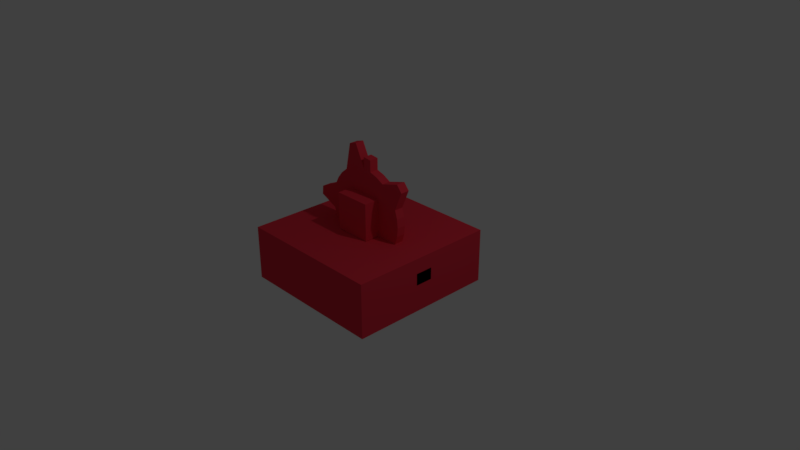 # Source: SM_Trap_02_SawTooth.blend  (saved by Blender 2.79.0; exported with 4.5.12 LTS)
import bpy
from mathutils import Matrix  # noqa: F401  (used for matrix-valued properties, if any)

bpy.ops.wm.read_factory_settings(use_empty=True)
scene = bpy.context.scene
scene.name = 'Scene'

# ---- collections
col_collection_1 = bpy.data.collections.new('Collection 1'); scene.collection.children.link(col_collection_1)

# ---- materials (node trees are filled in below, after node groups)
mat_material = bpy.data.materials.new('Material')
mat_material.alpha_threshold = 0.0
mat_material.use_transparent_shadow = False
mat_material.diffuse_color = (0.8, 0.03754, 0.06514, 1.0)
mat_material.roughness = 0.5
mat_material.line_color = (0.0, 0.0, 0.0, 1.0)

# ---- material node trees

# ---- world
world_world = bpy.data.worlds.new('World'); scene.world = world_world
world_world.color = (0.05088, 0.05088, 0.05088)
world_world.use_sun_shadow = False
world_world.sun_shadow_jitter_overblur = 0.0
world_world.cycles.sampling_method = 'MANUAL'

# ---- cameras
cam_camera = bpy.data.cameras.new('Camera')
cam_camera.clip_end = 100.0
cam_camera.lens = 35.0
cam_camera.sensor_width = 32.0
cam_camera.sensor_height = 18.0
cam_camera.ortho_scale = 7.314
cam_camera.dof.focus_distance = 0.0
cam_camera.dof.aperture_fstop = 128.0

# ---- lights
light_lamp = bpy.data.lights.new('Lamp', 'POINT')
light_lamp.transmission_factor = 0.0
light_lamp.cutoff_distance = 30.0
light_lamp.energy = 100.0
light_lamp.shadow_buffer_clip_start = 1.001
light_lamp.shadow_soft_size = 0.1
light_lamp.shadow_maximum_resolution = 0.006
light_lamp.use_absolute_resolution = True

# ---- meshes
me_cube_001 = bpy.data.meshes.new('Cube.001')
me_cube_001.from_pydata([(-1.0, -0.12, -4.768e-09), (-1.0, -0.12, 0.16), (-1.0, 0.12, -4.768e-09), (-1.0, 0.12, 0.16), (1.0, -0.12, -4.768e-09), (1.0, -0.12, 0.16), (1.0, 0.12, -4.768e-09), (1.0, 0.12, 0.16)], [], [(0, 1, 3, 2), (2, 3, 7, 6), (6, 7, 5, 4), (4, 5, 1, 0), (2, 6, 4, 0), (7, 3, 1, 5)])
me_cube_001.materials.append(mat_material)
me_cube_001.use_remesh_preserve_volume = False
me_cube_001.use_remesh_preserve_attributes = False
me_cube_001.use_mirror_vertex_groups = False
me_cube_001.update()
me_cylinder = bpy.data.meshes.new('Cylinder')
me_cylinder.from_pydata([(-0.007154, 0.12, 0.5866), (-0.007154, -6.035e-06, 0.5866), (0.1099, 0.12, 0.5751), (0.1099, -6.035e-06, 0.5751), (0.2225, 0.12, 0.5409), (0.2225, -6.031e-06, 0.5409), (0.3262, 0.12, 0.4855), (0.3262, -6.031e-06, 0.4855), (0.5829, 0.12, 0.5629), (0.5829, -6.028e-06, 0.5629), (0.6575, 0.12, 0.472), (0.6575, -6.02e-06, 0.472), (0.5472, 0.12, 0.2162), (0.5472, -6.016e-06, 0.2162), (0.5813, 0.12, 0.1037), (0.5813, -6.013e-06, 0.1037), (0.5928, 0.12, -0.01338), (0.5928, -6.009e-06, -0.01338), (0.5813, 0.12, -0.1304), (0.5813, -6.005e-06, -0.1304), (0.5472, 0.12, -0.243), (0.5472, -5.998e-06, -0.243), (0.7235, 0.12, -0.4544), (0.7235, -5.994e-06, -0.4544), (0.6489, 0.12, -0.5453), (0.6489, -5.99e-06, -0.5453), (0.3262, 0.12, -0.5123), (0.3262, -5.987e-06, -0.5123), (0.2225, 0.12, -0.5677), (0.2225, -5.983e-06, -0.5677), (0.1099, 0.12, -0.6019), (0.1099, -5.983e-06, -0.6019), (-0.007155, 0.12, -0.6134), (-0.007155, -5.983e-06, -0.6134), (-0.1242, 0.12, -0.6019), (-0.1242, -5.983e-06, -0.6019), (-0.2368, 0.12, -0.5677), (-0.2368, -5.983e-06, -0.5677), (-0.5057, 0.12, -0.6551), (-0.5057, -5.987e-06, -0.6551), (-0.5966, 0.12, -0.5804), (-0.5966, -5.99e-06, -0.5804), (-0.506, 0.12, -0.3467), (-0.506, -5.994e-06, -0.3467), (-0.5615, 0.12, -0.243), (-0.5615, -5.998e-06, -0.243), (-0.5956, 0.12, -0.1304), (-0.5956, -6.005e-06, -0.1304), (-0.8431, 0.12, -0.021), (-0.8431, -6.009e-06, -0.021), (-0.8316, 0.12, 0.09606), (-0.8316, -6.013e-06, 0.09606), (-0.5615, 0.12, 0.2162), (-0.5615, -6.016e-06, 0.2162), (-0.506, 0.12, 0.32), (-0.506, -6.02e-06, 0.32), (-0.4314, 0.12, 0.4109), (-0.4314, -6.028e-06, 0.4109), (-0.3405, 0.12, 0.4855), (-0.3405, -6.031e-06, 0.4855), (-0.2633, 0.12, 0.8497), (-0.2633, -6.031e-06, 0.8497), (-0.1508, 0.12, 0.8838), (-0.1508, -6.035e-06, 0.8838), (0.5928, -6.009e-06, -0.01338), (0.5928, 0.12, -0.01338), (0.5813, 0.12, -0.1304), (0.5813, -6.005e-06, -0.1304), (-0.007154, 0.12, 0.5866), (0.1099, 0.12, 0.5751), (0.1099, -6.035e-06, 0.5751), (-0.007154, -6.035e-06, 0.5866), (-0.007154, 0.12, 0.7413), (0.1099, 0.12, 0.7297), (0.1099, -6.035e-06, 0.7297), (-0.007154, -6.035e-06, 0.7413)], [], [(0, 1, 71, 68), (2, 3, 5, 4), (4, 5, 7, 6), (6, 7, 9, 8), (8, 9, 11, 10), (10, 11, 13, 12), (12, 13, 15, 14), (14, 15, 17, 16), (16, 17, 64, 65), (18, 19, 21, 20), (20, 21, 23, 22), (22, 23, 25, 24), (24, 25, 27, 26), (26, 27, 29, 28), (28, 29, 31, 30), (30, 31, 33, 32), (32, 33, 35, 34), (34, 35, 37, 36), (36, 37, 39, 38), (38, 39, 41, 40), (40, 41, 43, 42), (42, 43, 45, 44), (44, 45, 47, 46), (46, 47, 49, 48), (48, 49, 51, 50), (50, 51, 53, 52), (52, 53, 55, 54), (54, 55, 57, 56), (56, 57, 59, 58), (58, 59, 61, 60), (3, 1, 63, 61, 59, 57, 55, 53, 51, 49, 47, 45, 43, 41, 39, 37, 35, 33, 31, 29, 27, 25, 23, 21, 19, 17, 15, 13, 11, 9, 7, 5), (60, 61, 63, 62), (62, 63, 1, 0), (0, 2, 4, 6, 8, 10, 12, 14, 16, 18, 20, 22, 24, 26, 28, 30, 32, 34, 36, 38, 40, 42, 44, 46, 48, 50, 52, 54, 56, 58, 60, 62), (65, 64, 67, 66), (19, 18, 66, 67), (18, 16, 65, 66), (17, 19, 67, 64), (68, 71, 75, 72), (2, 0, 68, 69), (3, 2, 69, 70), (1, 3, 70, 71), (72, 75, 74, 73), (69, 68, 72, 73), (70, 69, 73, 74), (71, 70, 74, 75)])
me_cylinder.materials.append(mat_material)
me_cylinder.use_remesh_preserve_volume = False
me_cylinder.use_remesh_preserve_attributes = False
me_cylinder.use_mirror_vertex_groups = False
me_cylinder.update()
me_cube_003 = bpy.data.meshes.new('Cube.003')
me_cube_003.from_pydata([(0.25, 0.2677, 0.3685), (0.25, -0.2677, 0.3685), (-0.25, -0.2677, 0.3685), (-0.25, 0.2677, 0.3685), (0.25, 0.2677, 0.8685), (0.25, -0.2677, 0.8685), (-0.25, -0.2677, 0.8685), (-0.25, 0.2677, 0.8685), (-1.0, -1.0, -0.3644), (-1.0, -1.0, 0.3644), (-1.0, 1.0, -0.3644), (-1.0, 1.0, 0.3644), (1.0, -1.0, -0.3644), (1.0, -1.0, 0.3644), (1.0, 1.0, -0.3644), (1.0, 1.0, 0.3644)], [], [(0, 1, 2, 3), (4, 7, 6, 5), (0, 4, 5, 1), (1, 5, 6, 2), (2, 6, 7, 3), (4, 0, 3, 7), (8, 9, 11, 10), (10, 11, 15, 14), (14, 15, 13, 12), (12, 13, 9, 8), (10, 14, 12, 8), (15, 11, 9, 13)])
me_cube_003.materials.append(mat_material)
me_cube_003.use_remesh_preserve_volume = False
me_cube_003.use_remesh_preserve_attributes = False
me_cube_003.use_mirror_vertex_groups = False
me_cube_003.update()

# ---- objects
ob_rail = bpy.data.objects.new('Rail', me_cube_001)
ob_saw = bpy.data.objects.new('Saw', me_cylinder)
ob_lamp = bpy.data.objects.new('Lamp', light_lamp)
ob_camera = bpy.data.objects.new('Camera', cam_camera)
ob_head = bpy.data.objects.new('Head', me_cube_003)

# ---- transforms, parenting, visibility, modifiers, constraints
ob_rail.location = (0.0, 0.0, 0.0)
ob_rail.hide_viewport = True
ob_rail.lineart.crease_threshold = 0.0
ob_saw.location = (0.007154, -0.05999, 0.6134)
ob_saw.hide_viewport = True
ob_saw.lineart.crease_threshold = 0.0
ob_lamp.location = (4.076, 1.005, 5.904)
ob_lamp.rotation_euler = (0.6503, 0.05522, 1.866)
ob_lamp.lock_rotations_4d = False
ob_lamp.empty_display_type = 'ARROWS'
ob_lamp.color = (0.0, 0.0, 0.0, 0.0)
ob_lamp.hide_viewport = True
ob_lamp.lineart.crease_threshold = 0.0
ob_camera.location = (7.481, -6.508, 5.344)
ob_camera.rotation_euler = (1.109, 0.0, 0.8149)
ob_camera.lock_rotations_4d = False
ob_camera.empty_display_type = 'ARROWS'
ob_camera.color = (0.0, 0.0, 0.0, 0.0)
ob_camera.hide_viewport = True
ob_camera.display_type = 'WIRE'
ob_camera.lineart.crease_threshold = 0.0
ob_head.location = (0.0, 0.0, 0.0)
ob_head.lock_rotations_4d = False
ob_head.empty_display_type = 'ARROWS'
ob_head.lineart.crease_threshold = 0.0

# ---- collection membership
col_collection_1.objects.link(ob_rail)
col_collection_1.objects.link(ob_saw)
col_collection_1.objects.link(ob_lamp)
col_collection_1.objects.link(ob_camera)
col_collection_1.objects.link(ob_head)

# ---- scene / render settings (as saved in the file)
scene.camera = ob_camera
scene.frame_start = 1; scene.frame_end = 250; scene.frame_set(1)
scene.render.engine = 'BLENDER_EEVEE_NEXT'
scene.render.resolution_percentage = 50
scene.render.dither_intensity = 0.0
scene.cycles.use_denoising = False
scene.cycles.samples = 128
scene.cycles.sampling_pattern = 'TABULATED_SOBOL'
scene.cycles.use_adaptive_sampling = False
scene.cycles.use_light_tree = False
scene.cycles.blur_glossy = 0.0
scene.cycles.sample_clamp_indirect = 0.0
scene.view_settings.view_transform = 'Standard'
bpy.context.view_layer.update()
